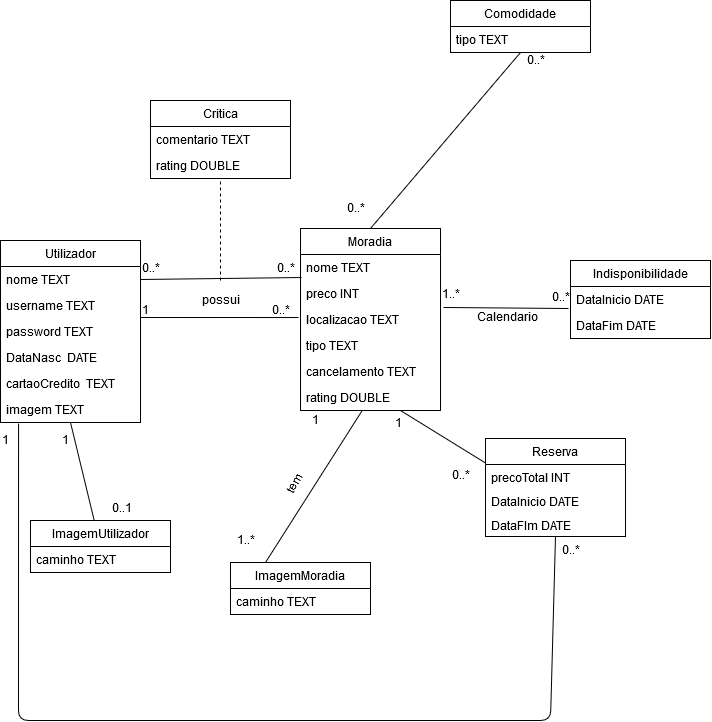

The diagram above was exported from draw.io. Its source (the exported page's mxGraphModel, read from the mxfile embedded in the PNG):
<mxGraphModel dx="923" dy="1550" grid="1" gridSize="10" guides="1" tooltips="1" connect="1" arrows="1" fold="1" page="1" pageScale="1" pageWidth="827" pageHeight="1169" math="0" shadow="0">
  <root>
    <mxCell id="0" />
    <mxCell id="1" parent="0" />
    <mxCell id="nYB1g3XgfCi6TwNpxowB-1" value="Utilizador" style="swimlane;fontStyle=0;childLayout=stackLayout;horizontal=1;startSize=26;fillColor=none;horizontalStack=0;resizeParent=1;resizeParentMax=0;resizeLast=0;collapsible=1;marginBottom=0;" parent="1" vertex="1">
      <mxGeometry x="20" y="20" width="140" height="182" as="geometry" />
    </mxCell>
    <mxCell id="nYB1g3XgfCi6TwNpxowB-2" value="nome TEXT" style="text;strokeColor=none;fillColor=none;align=left;verticalAlign=top;spacingLeft=4;spacingRight=4;overflow=hidden;rotatable=0;points=[[0,0.5],[1,0.5]];portConstraint=eastwest;" parent="nYB1g3XgfCi6TwNpxowB-1" vertex="1">
      <mxGeometry y="26" width="140" height="26" as="geometry" />
    </mxCell>
    <mxCell id="nYB1g3XgfCi6TwNpxowB-3" value="username TEXT" style="text;strokeColor=none;fillColor=none;align=left;verticalAlign=top;spacingLeft=4;spacingRight=4;overflow=hidden;rotatable=0;points=[[0,0.5],[1,0.5]];portConstraint=eastwest;" parent="nYB1g3XgfCi6TwNpxowB-1" vertex="1">
      <mxGeometry y="52" width="140" height="26" as="geometry" />
    </mxCell>
    <mxCell id="nYB1g3XgfCi6TwNpxowB-4" value="password TEXT" style="text;strokeColor=none;fillColor=none;align=left;verticalAlign=top;spacingLeft=4;spacingRight=4;overflow=hidden;rotatable=0;points=[[0,0.5],[1,0.5]];portConstraint=eastwest;" parent="nYB1g3XgfCi6TwNpxowB-1" vertex="1">
      <mxGeometry y="78" width="140" height="26" as="geometry" />
    </mxCell>
    <mxCell id="nYB1g3XgfCi6TwNpxowB-5" value="DataNasc  DATE" style="text;strokeColor=none;fillColor=none;align=left;verticalAlign=top;spacingLeft=4;spacingRight=4;overflow=hidden;rotatable=0;points=[[0,0.5],[1,0.5]];portConstraint=eastwest;" parent="nYB1g3XgfCi6TwNpxowB-1" vertex="1">
      <mxGeometry y="104" width="140" height="26" as="geometry" />
    </mxCell>
    <mxCell id="nYB1g3XgfCi6TwNpxowB-6" value="cartaoCredito  TEXT" style="text;strokeColor=none;fillColor=none;align=left;verticalAlign=top;spacingLeft=4;spacingRight=4;overflow=hidden;rotatable=0;points=[[0,0.5],[1,0.5]];portConstraint=eastwest;" parent="nYB1g3XgfCi6TwNpxowB-1" vertex="1">
      <mxGeometry y="130" width="140" height="26" as="geometry" />
    </mxCell>
    <mxCell id="nYB1g3XgfCi6TwNpxowB-15" value="imagem TEXT" style="text;strokeColor=none;fillColor=none;align=left;verticalAlign=top;spacingLeft=4;spacingRight=4;overflow=hidden;rotatable=0;points=[[0,0.5],[1,0.5]];portConstraint=eastwest;" parent="nYB1g3XgfCi6TwNpxowB-1" vertex="1">
      <mxGeometry y="156" width="140" height="26" as="geometry" />
    </mxCell>
    <mxCell id="nYB1g3XgfCi6TwNpxowB-8" value="Moradia" style="swimlane;fontStyle=0;childLayout=stackLayout;horizontal=1;startSize=26;fillColor=none;horizontalStack=0;resizeParent=1;resizeParentMax=0;resizeLast=0;collapsible=1;marginBottom=0;" parent="1" vertex="1">
      <mxGeometry x="320" y="8" width="140" height="182" as="geometry" />
    </mxCell>
    <mxCell id="nYB1g3XgfCi6TwNpxowB-9" value="nome TEXT" style="text;strokeColor=none;fillColor=none;align=left;verticalAlign=top;spacingLeft=4;spacingRight=4;overflow=hidden;rotatable=0;points=[[0,0.5],[1,0.5]];portConstraint=eastwest;" parent="nYB1g3XgfCi6TwNpxowB-8" vertex="1">
      <mxGeometry y="26" width="140" height="26" as="geometry" />
    </mxCell>
    <mxCell id="nYB1g3XgfCi6TwNpxowB-10" value="preco INT" style="text;strokeColor=none;fillColor=none;align=left;verticalAlign=top;spacingLeft=4;spacingRight=4;overflow=hidden;rotatable=0;points=[[0,0.5],[1,0.5]];portConstraint=eastwest;" parent="nYB1g3XgfCi6TwNpxowB-8" vertex="1">
      <mxGeometry y="52" width="140" height="26" as="geometry" />
    </mxCell>
    <mxCell id="nYB1g3XgfCi6TwNpxowB-11" value="localizacao TEXT" style="text;strokeColor=none;fillColor=none;align=left;verticalAlign=top;spacingLeft=4;spacingRight=4;overflow=hidden;rotatable=0;points=[[0,0.5],[1,0.5]];portConstraint=eastwest;" parent="nYB1g3XgfCi6TwNpxowB-8" vertex="1">
      <mxGeometry y="78" width="140" height="26" as="geometry" />
    </mxCell>
    <mxCell id="nYB1g3XgfCi6TwNpxowB-35" value="tipo TEXT" style="text;strokeColor=none;fillColor=none;align=left;verticalAlign=top;spacingLeft=4;spacingRight=4;overflow=hidden;rotatable=0;points=[[0,0.5],[1,0.5]];portConstraint=eastwest;" parent="nYB1g3XgfCi6TwNpxowB-8" vertex="1">
      <mxGeometry y="104" width="140" height="26" as="geometry" />
    </mxCell>
    <mxCell id="nYB1g3XgfCi6TwNpxowB-56" value="cancelamento TEXT" style="text;strokeColor=none;fillColor=none;align=left;verticalAlign=top;spacingLeft=4;spacingRight=4;overflow=hidden;rotatable=0;points=[[0,0.5],[1,0.5]];portConstraint=eastwest;" parent="nYB1g3XgfCi6TwNpxowB-8" vertex="1">
      <mxGeometry y="130" width="140" height="26" as="geometry" />
    </mxCell>
    <mxCell id="nYB1g3XgfCi6TwNpxowB-70" value="rating DOUBLE" style="text;strokeColor=none;fillColor=none;align=left;verticalAlign=top;spacingLeft=4;spacingRight=4;overflow=hidden;rotatable=0;points=[[0,0.5],[1,0.5]];portConstraint=eastwest;" parent="nYB1g3XgfCi6TwNpxowB-8" vertex="1">
      <mxGeometry y="156" width="140" height="26" as="geometry" />
    </mxCell>
    <mxCell id="nYB1g3XgfCi6TwNpxowB-16" value="ImagemUtilizador" style="swimlane;fontStyle=0;childLayout=stackLayout;horizontal=1;startSize=26;fillColor=none;horizontalStack=0;resizeParent=1;resizeParentMax=0;resizeLast=0;collapsible=1;marginBottom=0;" parent="1" vertex="1">
      <mxGeometry x="50" y="300" width="140" height="52" as="geometry" />
    </mxCell>
    <mxCell id="nYB1g3XgfCi6TwNpxowB-17" value="caminho TEXT" style="text;strokeColor=none;fillColor=none;align=left;verticalAlign=top;spacingLeft=4;spacingRight=4;overflow=hidden;rotatable=0;points=[[0,0.5],[1,0.5]];portConstraint=eastwest;" parent="nYB1g3XgfCi6TwNpxowB-16" vertex="1">
      <mxGeometry y="26" width="140" height="26" as="geometry" />
    </mxCell>
    <mxCell id="nYB1g3XgfCi6TwNpxowB-21" value="1..*" style="text;html=1;resizable=0;points=[];autosize=1;align=left;verticalAlign=top;spacingTop=-4;" parent="1" vertex="1">
      <mxGeometry x="255" y="312" width="30" height="20" as="geometry" />
    </mxCell>
    <mxCell id="nYB1g3XgfCi6TwNpxowB-22" value="1" style="text;html=1;resizable=0;points=[];autosize=1;align=left;verticalAlign=top;spacingTop=-4;" parent="1" vertex="1">
      <mxGeometry x="330" y="192" width="20" height="20" as="geometry" />
    </mxCell>
    <mxCell id="nYB1g3XgfCi6TwNpxowB-23" value="" style="endArrow=none;html=1;exitX=1;exitY=-0.038;exitDx=0;exitDy=0;exitPerimeter=0;entryX=0.935;entryY=0.751;entryDx=0;entryDy=0;entryPerimeter=0;" parent="1" source="nYB1g3XgfCi6TwNpxowB-4" target="nYB1g3XgfCi6TwNpxowB-25" edge="1">
      <mxGeometry width="50" height="50" relative="1" as="geometry">
        <mxPoint x="205" y="117" as="sourcePoint" />
        <mxPoint x="255" y="67" as="targetPoint" />
      </mxGeometry>
    </mxCell>
    <mxCell id="nYB1g3XgfCi6TwNpxowB-24" value="possui" style="text;html=1;resizable=0;points=[];autosize=1;align=left;verticalAlign=top;spacingTop=-4;" parent="1" vertex="1">
      <mxGeometry x="220" y="72" width="50" height="20" as="geometry" />
    </mxCell>
    <mxCell id="nYB1g3XgfCi6TwNpxowB-25" value="0..*" style="text;html=1;resizable=0;points=[];autosize=1;align=left;verticalAlign=top;spacingTop=-4;" parent="1" vertex="1">
      <mxGeometry x="290" y="82" width="30" height="20" as="geometry" />
    </mxCell>
    <mxCell id="nYB1g3XgfCi6TwNpxowB-26" value="1" style="text;html=1;resizable=0;points=[];autosize=1;align=left;verticalAlign=top;spacingTop=-4;" parent="1" vertex="1">
      <mxGeometry x="160" y="82" width="20" height="20" as="geometry" />
    </mxCell>
    <mxCell id="nYB1g3XgfCi6TwNpxowB-28" value="tem" style="text;html=1;resizable=0;points=[];autosize=1;align=left;verticalAlign=top;spacingTop=-4;rotation=-60;" parent="1" vertex="1">
      <mxGeometry x="300" y="247" width="40" height="20" as="geometry" />
    </mxCell>
    <mxCell id="nYB1g3XgfCi6TwNpxowB-29" value="" style="endArrow=none;html=1;" parent="1" source="nYB1g3XgfCi6TwNpxowB-16" edge="1">
      <mxGeometry width="50" height="50" relative="1" as="geometry">
        <mxPoint x="170" y="277" as="sourcePoint" />
        <mxPoint x="90" y="202" as="targetPoint" />
      </mxGeometry>
    </mxCell>
    <mxCell id="nYB1g3XgfCi6TwNpxowB-30" value="1" style="text;html=1;resizable=0;points=[];autosize=1;align=left;verticalAlign=top;spacingTop=-4;" parent="1" vertex="1">
      <mxGeometry x="80" y="212" width="20" height="20" as="geometry" />
    </mxCell>
    <mxCell id="nYB1g3XgfCi6TwNpxowB-31" value="0..1" style="text;html=1;resizable=0;points=[];autosize=1;align=left;verticalAlign=top;spacingTop=-4;" parent="1" vertex="1">
      <mxGeometry x="130" y="280" width="40" height="20" as="geometry" />
    </mxCell>
    <mxCell id="nYB1g3XgfCi6TwNpxowB-37" value="Indisponibilidade" style="swimlane;fontStyle=0;childLayout=stackLayout;horizontal=1;startSize=26;fillColor=none;horizontalStack=0;resizeParent=1;resizeParentMax=0;resizeLast=0;collapsible=1;marginBottom=0;" parent="1" vertex="1">
      <mxGeometry x="590" y="40" width="140" height="78" as="geometry" />
    </mxCell>
    <mxCell id="nYB1g3XgfCi6TwNpxowB-38" value="DataInicio DATE" style="text;strokeColor=none;fillColor=none;align=left;verticalAlign=top;spacingLeft=4;spacingRight=4;overflow=hidden;rotatable=0;points=[[0,0.5],[1,0.5]];portConstraint=eastwest;" parent="nYB1g3XgfCi6TwNpxowB-37" vertex="1">
      <mxGeometry y="26" width="140" height="26" as="geometry" />
    </mxCell>
    <mxCell id="nYB1g3XgfCi6TwNpxowB-39" value="DataFim DATE" style="text;strokeColor=none;fillColor=none;align=left;verticalAlign=top;spacingLeft=4;spacingRight=4;overflow=hidden;rotatable=0;points=[[0,0.5],[1,0.5]];portConstraint=eastwest;" parent="nYB1g3XgfCi6TwNpxowB-37" vertex="1">
      <mxGeometry y="52" width="140" height="26" as="geometry" />
    </mxCell>
    <mxCell id="nYB1g3XgfCi6TwNpxowB-41" value="" style="endArrow=none;html=1;entryX=0;entryY=0.25;entryDx=0;entryDy=0;exitX=0.714;exitY=1;exitDx=0;exitDy=0;exitPerimeter=0;" parent="1" source="nYB1g3XgfCi6TwNpxowB-70" target="nYB1g3XgfCi6TwNpxowB-46" edge="1">
      <mxGeometry width="50" height="50" relative="1" as="geometry">
        <mxPoint x="410" y="170" as="sourcePoint" />
        <mxPoint x="510" y="52" as="targetPoint" />
      </mxGeometry>
    </mxCell>
    <mxCell id="nYB1g3XgfCi6TwNpxowB-42" value="0..*" style="text;html=1;resizable=0;points=[];autosize=1;align=left;verticalAlign=top;spacingTop=-4;" parent="1" vertex="1">
      <mxGeometry x="570" y="69" width="30" height="20" as="geometry" />
    </mxCell>
    <mxCell id="nYB1g3XgfCi6TwNpxowB-43" value="1..*" style="text;html=1;resizable=0;points=[];autosize=1;align=left;verticalAlign=top;spacingTop=-4;" parent="1" vertex="1">
      <mxGeometry x="460" y="66" width="30" height="20" as="geometry" />
    </mxCell>
    <mxCell id="nYB1g3XgfCi6TwNpxowB-45" value="Calendario" style="text;html=1;resizable=0;points=[];autosize=1;align=left;verticalAlign=top;spacingTop=-4;rotation=0;" parent="1" vertex="1">
      <mxGeometry x="495" y="89" width="80" height="20" as="geometry" />
    </mxCell>
    <mxCell id="nYB1g3XgfCi6TwNpxowB-46" value="Reserva" style="swimlane;fontStyle=0;childLayout=stackLayout;horizontal=1;startSize=26;fillColor=none;horizontalStack=0;resizeParent=1;resizeParentMax=0;resizeLast=0;collapsible=1;marginBottom=0;" parent="1" vertex="1">
      <mxGeometry x="505" y="218" width="140" height="98" as="geometry" />
    </mxCell>
    <mxCell id="nYB1g3XgfCi6TwNpxowB-54" value="precoTotal INT" style="text;strokeColor=none;fillColor=none;align=left;verticalAlign=top;spacingLeft=4;spacingRight=4;overflow=hidden;rotatable=0;points=[[0,0.5],[1,0.5]];portConstraint=eastwest;" parent="nYB1g3XgfCi6TwNpxowB-46" vertex="1">
      <mxGeometry y="26" width="140" height="24" as="geometry" />
    </mxCell>
    <mxCell id="nYB1g3XgfCi6TwNpxowB-65" value="DataInicio DATE" style="text;strokeColor=none;fillColor=none;align=left;verticalAlign=top;spacingLeft=4;spacingRight=4;overflow=hidden;rotatable=0;points=[[0,0.5],[1,0.5]];portConstraint=eastwest;" parent="nYB1g3XgfCi6TwNpxowB-46" vertex="1">
      <mxGeometry y="50" width="140" height="24" as="geometry" />
    </mxCell>
    <mxCell id="nYB1g3XgfCi6TwNpxowB-66" value="DataFIm DATE" style="text;strokeColor=none;fillColor=none;align=left;verticalAlign=top;spacingLeft=4;spacingRight=4;overflow=hidden;rotatable=0;points=[[0,0.5],[1,0.5]];portConstraint=eastwest;" parent="nYB1g3XgfCi6TwNpxowB-46" vertex="1">
      <mxGeometry y="74" width="140" height="24" as="geometry" />
    </mxCell>
    <mxCell id="nYB1g3XgfCi6TwNpxowB-50" value="" style="endArrow=none;html=1;exitX=-0.014;exitY=0.846;exitDx=0;exitDy=0;exitPerimeter=0;entryX=1.021;entryY=0.038;entryDx=0;entryDy=0;entryPerimeter=0;" parent="1" source="nYB1g3XgfCi6TwNpxowB-38" target="nYB1g3XgfCi6TwNpxowB-11" edge="1">
      <mxGeometry width="50" height="50" relative="1" as="geometry">
        <mxPoint x="420" y="180" as="sourcePoint" />
        <mxPoint x="590" y="219" as="targetPoint" />
      </mxGeometry>
    </mxCell>
    <mxCell id="nYB1g3XgfCi6TwNpxowB-55" value="" style="endArrow=none;html=1;entryX=0.129;entryY=1.038;entryDx=0;entryDy=0;entryPerimeter=0;exitX=0.5;exitY=1;exitDx=0;exitDy=0;" parent="1" source="nYB1g3XgfCi6TwNpxowB-46" target="nYB1g3XgfCi6TwNpxowB-15" edge="1">
      <mxGeometry width="50" height="50" relative="1" as="geometry">
        <mxPoint x="600" y="500" as="sourcePoint" />
        <mxPoint x="70" y="410" as="targetPoint" />
        <Array as="points">
          <mxPoint x="570" y="500" />
          <mxPoint x="38" y="500" />
        </Array>
      </mxGeometry>
    </mxCell>
    <mxCell id="nYB1g3XgfCi6TwNpxowB-58" value="Comodidade" style="swimlane;fontStyle=0;childLayout=stackLayout;horizontal=1;startSize=26;fillColor=none;horizontalStack=0;resizeParent=1;resizeParentMax=0;resizeLast=0;collapsible=1;marginBottom=0;" parent="1" vertex="1">
      <mxGeometry x="470" y="-220" width="140" height="52" as="geometry" />
    </mxCell>
    <mxCell id="nYB1g3XgfCi6TwNpxowB-59" value="tipo TEXT" style="text;strokeColor=none;fillColor=none;align=left;verticalAlign=top;spacingLeft=4;spacingRight=4;overflow=hidden;rotatable=0;points=[[0,0.5],[1,0.5]];portConstraint=eastwest;" parent="nYB1g3XgfCi6TwNpxowB-58" vertex="1">
      <mxGeometry y="26" width="140" height="26" as="geometry" />
    </mxCell>
    <mxCell id="nYB1g3XgfCi6TwNpxowB-62" value="" style="endArrow=none;html=1;entryX=0.5;entryY=1;entryDx=0;entryDy=0;exitX=0.5;exitY=0;exitDx=0;exitDy=0;" parent="1" source="nYB1g3XgfCi6TwNpxowB-8" target="nYB1g3XgfCi6TwNpxowB-58" edge="1">
      <mxGeometry width="50" height="50" relative="1" as="geometry">
        <mxPoint x="470" y="-50" as="sourcePoint" />
        <mxPoint x="520" y="-100" as="targetPoint" />
      </mxGeometry>
    </mxCell>
    <mxCell id="nYB1g3XgfCi6TwNpxowB-63" value="0..*" style="text;html=1;resizable=0;points=[];autosize=1;align=left;verticalAlign=top;spacingTop=-4;" parent="1" vertex="1">
      <mxGeometry x="545" y="-168" width="30" height="20" as="geometry" />
    </mxCell>
    <mxCell id="nYB1g3XgfCi6TwNpxowB-68" value="0..*" style="text;html=1;resizable=0;points=[];autosize=1;align=left;verticalAlign=top;spacingTop=-4;" parent="1" vertex="1">
      <mxGeometry x="365" y="-20" width="30" height="20" as="geometry" />
    </mxCell>
    <mxCell id="nYB1g3XgfCi6TwNpxowB-72" value="0..*" style="text;html=1;resizable=0;points=[];autosize=1;align=left;verticalAlign=top;spacingTop=-4;" parent="1" vertex="1">
      <mxGeometry x="470" y="247" width="30" height="20" as="geometry" />
    </mxCell>
    <mxCell id="nYB1g3XgfCi6TwNpxowB-73" value="&lt;div&gt;1&lt;/div&gt;&lt;div&gt;&lt;br&gt;&lt;/div&gt;" style="text;html=1;resizable=0;points=[];autosize=1;align=left;verticalAlign=top;spacingTop=-4;" parent="1" vertex="1">
      <mxGeometry x="413" y="195" width="20" height="30" as="geometry" />
    </mxCell>
    <mxCell id="nYB1g3XgfCi6TwNpxowB-74" value="0..*" style="text;html=1;resizable=0;points=[];autosize=1;align=left;verticalAlign=top;spacingTop=-4;" parent="1" vertex="1">
      <mxGeometry x="580" y="322" width="30" height="20" as="geometry" />
    </mxCell>
    <mxCell id="nYB1g3XgfCi6TwNpxowB-75" value="1" style="text;html=1;resizable=0;points=[];autosize=1;align=left;verticalAlign=top;spacingTop=-4;" parent="1" vertex="1">
      <mxGeometry x="20" y="212" width="20" height="20" as="geometry" />
    </mxCell>
    <mxCell id="iRguxAlO3OUURB-M6roX-2" value="ImagemMoradia" style="swimlane;fontStyle=0;childLayout=stackLayout;horizontal=1;startSize=26;fillColor=none;horizontalStack=0;resizeParent=1;resizeParentMax=0;resizeLast=0;collapsible=1;marginBottom=0;" parent="1" vertex="1">
      <mxGeometry x="250" y="342" width="140" height="52" as="geometry" />
    </mxCell>
    <mxCell id="iRguxAlO3OUURB-M6roX-3" value="caminho TEXT" style="text;strokeColor=none;fillColor=none;align=left;verticalAlign=top;spacingLeft=4;spacingRight=4;overflow=hidden;rotatable=0;points=[[0,0.5],[1,0.5]];portConstraint=eastwest;" parent="iRguxAlO3OUURB-M6roX-2" vertex="1">
      <mxGeometry y="26" width="140" height="26" as="geometry" />
    </mxCell>
    <mxCell id="iRguxAlO3OUURB-M6roX-6" value="" style="endArrow=none;html=1;exitX=0.25;exitY=0;exitDx=0;exitDy=0;" parent="1" source="iRguxAlO3OUURB-M6roX-2" target="nYB1g3XgfCi6TwNpxowB-70" edge="1">
      <mxGeometry width="50" height="50" relative="1" as="geometry">
        <mxPoint x="315" y="247" as="sourcePoint" />
        <mxPoint x="365" y="197" as="targetPoint" />
      </mxGeometry>
    </mxCell>
    <mxCell id="ywuucZYhYfZctnvv39cp-1" value="" style="endArrow=none;html=1;entryX=0.007;entryY=0.885;entryDx=0;entryDy=0;entryPerimeter=0;" edge="1" parent="1" target="nYB1g3XgfCi6TwNpxowB-9">
      <mxGeometry width="50" height="50" relative="1" as="geometry">
        <mxPoint x="160" y="59" as="sourcePoint" />
        <mxPoint x="260" y="-39" as="targetPoint" />
      </mxGeometry>
    </mxCell>
    <mxCell id="ywuucZYhYfZctnvv39cp-2" value="" style="endArrow=none;dashed=1;html=1;" edge="1" parent="1" target="ywuucZYhYfZctnvv39cp-3">
      <mxGeometry width="50" height="50" relative="1" as="geometry">
        <mxPoint x="240" y="60" as="sourcePoint" />
        <mxPoint x="240" y="-40" as="targetPoint" />
      </mxGeometry>
    </mxCell>
    <mxCell id="ywuucZYhYfZctnvv39cp-3" value="Critica" style="swimlane;fontStyle=0;childLayout=stackLayout;horizontal=1;startSize=26;fillColor=none;horizontalStack=0;resizeParent=1;resizeParentMax=0;resizeLast=0;collapsible=1;marginBottom=0;" vertex="1" parent="1">
      <mxGeometry x="170" y="-120" width="140" height="78" as="geometry" />
    </mxCell>
    <mxCell id="ywuucZYhYfZctnvv39cp-4" value="comentario TEXT" style="text;strokeColor=none;fillColor=none;align=left;verticalAlign=top;spacingLeft=4;spacingRight=4;overflow=hidden;rotatable=0;points=[[0,0.5],[1,0.5]];portConstraint=eastwest;" vertex="1" parent="ywuucZYhYfZctnvv39cp-3">
      <mxGeometry y="26" width="140" height="26" as="geometry" />
    </mxCell>
    <mxCell id="ywuucZYhYfZctnvv39cp-5" value="rating DOUBLE" style="text;strokeColor=none;fillColor=none;align=left;verticalAlign=top;spacingLeft=4;spacingRight=4;overflow=hidden;rotatable=0;points=[[0,0.5],[1,0.5]];portConstraint=eastwest;" vertex="1" parent="ywuucZYhYfZctnvv39cp-3">
      <mxGeometry y="52" width="140" height="26" as="geometry" />
    </mxCell>
    <mxCell id="ywuucZYhYfZctnvv39cp-7" value="0..*" style="text;html=1;resizable=0;points=[];autosize=1;align=left;verticalAlign=top;spacingTop=-4;" vertex="1" parent="1">
      <mxGeometry x="295" y="40" width="30" height="20" as="geometry" />
    </mxCell>
    <mxCell id="ywuucZYhYfZctnvv39cp-8" value="0..*" style="text;html=1;resizable=0;points=[];autosize=1;align=left;verticalAlign=top;spacingTop=-4;" vertex="1" parent="1">
      <mxGeometry x="160" y="40" width="30" height="20" as="geometry" />
    </mxCell>
  </root>
</mxGraphModel>